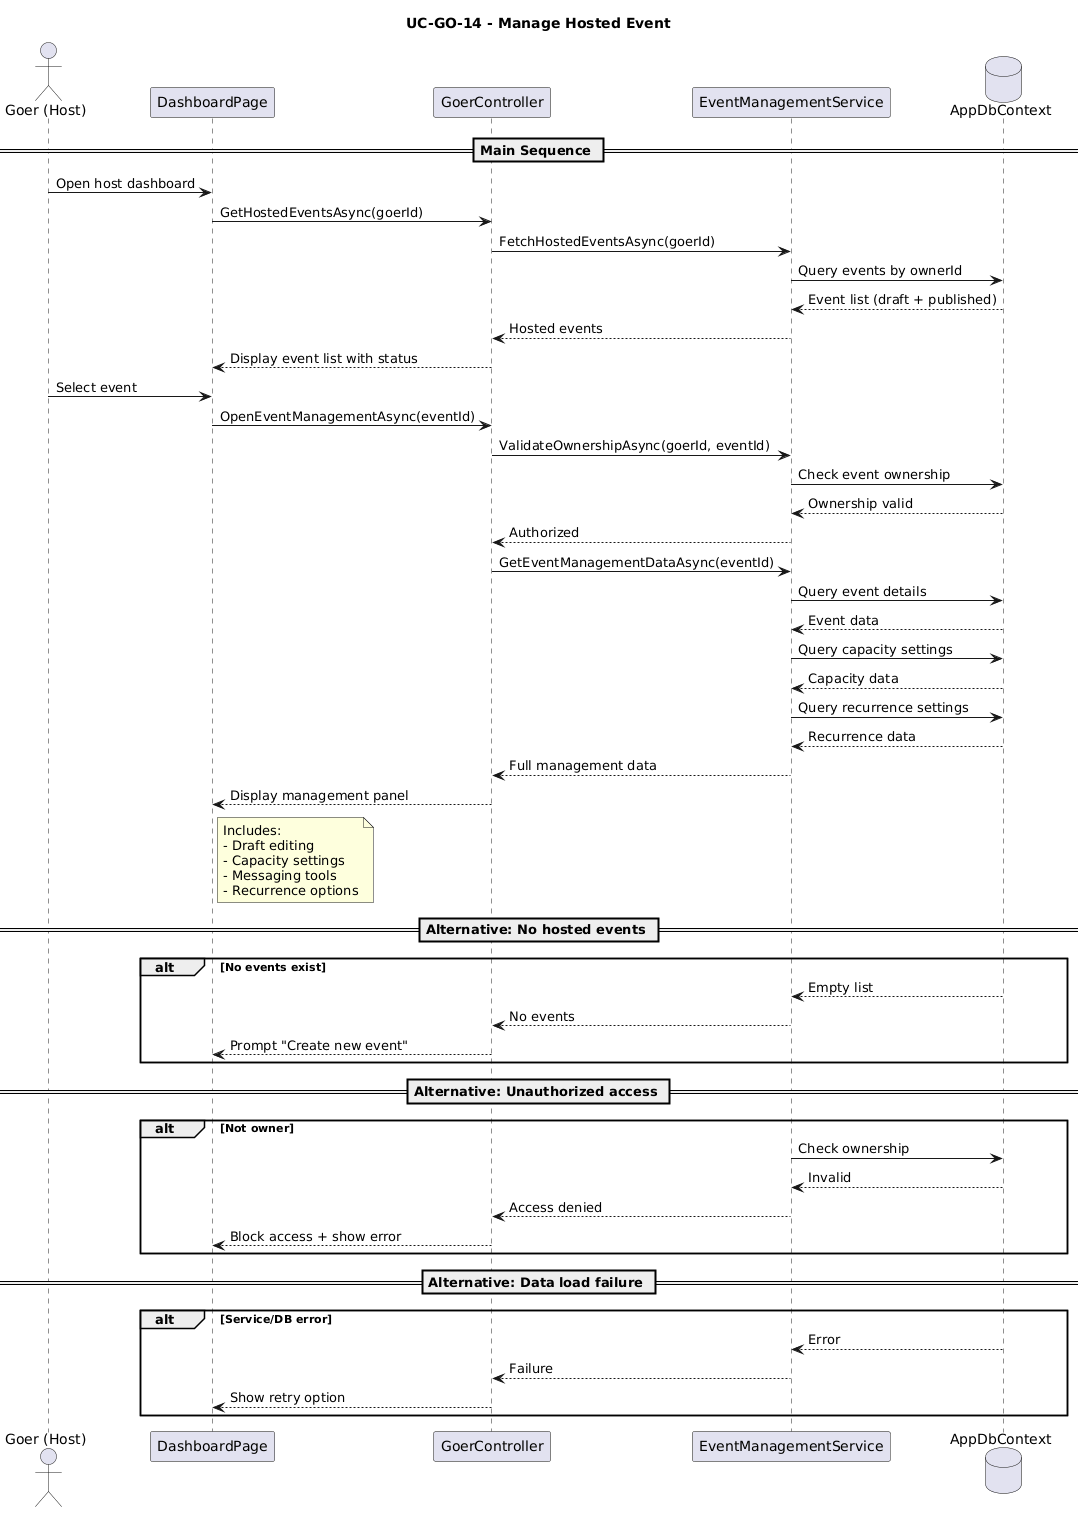

The diagram above was rendered by PlantUML. Its source (embedded in the PNG):
@startuml
title UC-GO-14 - Manage Hosted Event

actor "Goer (Host)" as Goer
participant "DashboardPage" as UI
participant "GoerController" as Controller
participant "EventManagementService" as Service
database "AppDbContext" as DB

== Main Sequence ==

Goer -> UI : Open host dashboard

UI -> Controller : GetHostedEventsAsync(goerId)

Controller -> Service : FetchHostedEventsAsync(goerId)

Service -> DB : Query events by ownerId
DB --> Service : Event list (draft + published)

Service --> Controller : Hosted events
Controller --> UI : Display event list with status

Goer -> UI : Select event

UI -> Controller : OpenEventManagementAsync(eventId)

Controller -> Service : ValidateOwnershipAsync(goerId, eventId)

Service -> DB : Check event ownership
DB --> Service : Ownership valid

Service --> Controller : Authorized

Controller -> Service : GetEventManagementDataAsync(eventId)

Service -> DB : Query event details
DB --> Service : Event data

Service -> DB : Query capacity settings
DB --> Service : Capacity data

Service -> DB : Query recurrence settings
DB --> Service : Recurrence data

Service --> Controller : Full management data

Controller --> UI : Display management panel
note right of UI
Includes:
- Draft editing
- Capacity settings
- Messaging tools
- Recurrence options
end note

== Alternative: No hosted events ==
alt No events exist
    DB --> Service : Empty list
    Service --> Controller : No events
    Controller --> UI : Prompt "Create new event"
end

== Alternative: Unauthorized access ==
alt Not owner
    Service -> DB : Check ownership
    DB --> Service : Invalid

    Service --> Controller : Access denied
    Controller --> UI : Block access + show error
end

== Alternative: Data load failure ==
alt Service/DB error
    DB --> Service : Error
    Service --> Controller : Failure
    Controller --> UI : Show retry option
end
@enduml